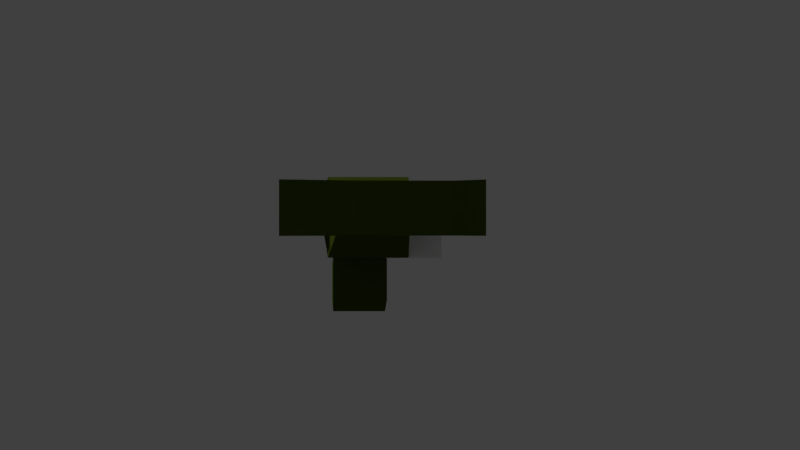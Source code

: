 # Source: RocketLauncher_Hand.blend  (saved by Blender 2.79.0; exported with 4.5.12 LTS)
import bpy
from mathutils import Matrix  # noqa: F401  (used for matrix-valued properties, if any)

bpy.ops.wm.read_factory_settings(use_empty=True)
scene = bpy.context.scene
scene.name = 'Scene'

# ---- collections
col_collection_1 = bpy.data.collections.new('Collection 1'); scene.collection.children.link(col_collection_1)

# ---- materials (node trees are filled in below, after node groups)
mat_material_001 = bpy.data.materials.new('Material.001')
mat_material_001.alpha_threshold = 0.0
mat_material_001.use_transparent_shadow = False
mat_material_001.diffuse_color = (0.04786, 0.06997, 0.006928, 1.0)
mat_material_001.roughness = 0.5

# ---- material node trees

# ---- world
world_world = bpy.data.worlds.new('World'); scene.world = world_world
world_world.color = (0.05088, 0.05088, 0.05088)
world_world.use_sun_shadow = False
world_world.sun_shadow_jitter_overblur = 0.0
world_world.cycles.sampling_method = 'MANUAL'

# ---- cameras
cam_camera = bpy.data.cameras.new('Camera')
cam_camera.clip_end = 100.0
cam_camera.lens = 20.85
cam_camera.sensor_width = 32.0
cam_camera.sensor_height = 18.0
cam_camera.display_size = 2.0
cam_camera.lens_unit = 'FOV'
cam_camera.dof.focus_distance = 0.0
cam_camera.dof.aperture_fstop = 128.0
cam_camera.dof.aperture_blades = 6

# ---- meshes
me_cube_000 = bpy.data.meshes.new('Cube.000')
me_cube_000.from_pydata([(-0.635, 0.3522, -0.3505), (-0.635, 0.3522, 0.3538), (-0.2817, 0.3522, -0.3505), (-0.2817, 0.3522, 0.3538), (-0.635, -0.3522, -0.3505), (-0.635, -0.3522, 0.3538), (-0.2817, -0.3522, -0.3505), (-0.2817, -0.3522, 0.3538), (0.3739, 0.1099, 0.1927), (0.2864, 0.1099, -0.3505), (0.2864, -0.1099, -0.3505), (0.3739, -0.1099, 0.1927), (-0.635, 0.3522, -0.1336), (-0.2817, 0.3522, 0.07948), (-0.2817, -0.3522, 0.07948), (-0.635, -0.3522, -0.1336), (0.3739, 0.1099, -0.0817), (0.3739, -0.1099, -0.0817), (0.7013, 0.1099, 0.1927), (0.7013, -0.1099, 0.1927), (0.7013, 0.1099, -0.0817), (0.7013, -0.1099, -0.0817), (0.9589, 0.1099, 0.1927), (0.9589, -0.1099, 0.1927), (0.9589, 0.1099, -0.0817), (0.9589, -0.1099, -0.0817), (0.7933, 0.1099, -0.489), (0.7933, -0.1099, -0.489), (1.051, 0.1099, -0.489), (1.051, -0.1099, -0.489), (0.7933, 0.1099, -0.6117), (0.7933, -0.1099, -0.6117), (1.051, 0.1099, -0.6117), (1.051, -0.1099, -0.6117), (-0.04048, 0.1099, -0.2273), (-0.04048, -0.1099, -0.2273), (-0.04048, 0.1099, -0.35), (-0.04048, -0.1099, -0.35), (1.413, -0.1099, -0.489), (1.413, 0.1099, -0.489), (1.396, -0.1099, -0.6117), (1.396, 0.1099, -0.6117), (1.321, -0.1099, -0.0817), (1.321, 0.1099, -0.0817), (1.304, -0.1099, 0.1927), (1.304, 0.1099, 0.1927), (-1.364, 0.3522, -0.1336), (-1.364, 0.3522, 0.3538), (-1.364, -0.3522, -0.1336), (-1.364, -0.3522, -0.3505), (-1.364, 0.3522, -0.3505), (-1.364, -0.3522, 0.3538), (-1.407, 0.3522, 0.07948), (-1.407, 0.1552, 0.3538), (-1.407, -0.3522, 0.07948), (-1.407, -0.3522, -0.3505), (-1.407, 0.3522, -0.3505), (-1.407, -0.1552, 0.3538), (-2.045, 0.3522, 0.07948), (-2.045, 0.1552, 0.3538), (-2.045, -0.3522, 0.07948), (-2.045, -0.1728, -0.2608), (-2.045, 0.1728, -0.2608), (-2.045, -0.1552, 0.3538), (-2.17, 0.178, 0.2211), (-0.244, 0.178, 0.2211), (-2.17, 0.178, 0.0155), (-0.244, 0.178, 0.0155), (-2.17, 3.206e-07, -0.08729), (-0.244, 8.014e-08, -0.08729), (-2.17, -0.178, 0.0155), (-0.244, -0.178, 0.0155), (-2.17, -0.178, 0.2211), (-0.244, -0.178, 0.2211), (-2.17, 3.206e-07, 0.3239), (-0.244, 8.014e-08, 0.3239), (-0.635, -0.8777, 0.3538), (-0.635, -0.8777, -0.1336), (-1.364, -0.8777, 0.3538), (-1.364, -0.8777, -0.1336), (-0.635, 0.1574, 0.3863), (-0.2817, 0.1574, 0.3863), (-0.2817, -0.1574, 0.3863), (-0.635, -0.1574, 0.3863), (-1.364, -0.1574, 0.3863), (-1.364, 0.1574, 0.3863), (-0.635, 0.1574, 0.4339), (-0.2817, 0.1574, 0.4339), (-0.2817, -0.1574, 0.4339), (-0.635, -0.1574, 0.4339), (-1.364, -0.1574, 0.4339), (-1.364, 0.1574, 0.4339), (-0.7646, -0.4456, 0.3798), (-1.234, -0.4456, 0.3798), (-0.7646, -0.7843, 0.3798), (-1.234, -0.7843, 0.3798), (-2.17, 2.967e-07, 0.2758), (-2.17, 0.1364, 0.1971), (-2.17, 2.967e-07, -0.03926), (-2.17, -0.1364, 0.03951), (-2.17, -0.1364, 0.1971), (-2.17, 0.1364, 0.03951), (-2.627, 4.159e-07, 0.2758), (-2.627, 0.1364, 0.1971), (-2.627, 4.159e-07, -0.03926), (-2.627, -0.1364, 0.03951), (-2.627, -0.1364, 0.1971), (-2.627, 0.1364, 0.03951), (-0.7636, -0.3178, 0.3596), (-0.7636, -0.1918, 0.3806), (-1.235, -0.3178, 0.3596), (-1.235, -0.1918, 0.3806), (-0.7636, -0.2063, 0.2516), (-0.7636, -0.08937, 0.3032), (-1.235, -0.2063, 0.2516), (-1.235, -0.08937, 0.3032), (2.184, 0.1099, -0.489), (2.237, 0.1099, -0.6117), (2.184, -0.1099, -0.489), (2.237, -0.1099, -0.6117), (2.246, -0.1099, 0.1927), (2.194, -0.1099, -0.0817), (2.246, 0.1099, 0.1927), (2.194, 0.1099, -0.0817)], [], [(12, 1, 3, 13), (3, 7, 11, 8), (14, 7, 5, 15), (1, 12, 46, 47), (2, 6, 4, 0), (7, 3, 81, 82), (8, 11, 19, 18), (13, 3, 8, 16), (14, 6, 10, 17), (6, 2, 9, 10), (7, 14, 17, 11), (2, 13, 16, 9), (9, 16, 17, 10), (5, 51, 93, 92), (6, 14, 15, 4), (0, 12, 13, 2), (19, 21, 25, 23), (11, 17, 21, 19), (17, 16, 20, 21), (16, 8, 18, 20), (25, 29, 28, 24), (18, 19, 23, 22), (20, 24, 28, 26), (20, 18, 22, 24), (26, 28, 32, 30), (32, 28, 39, 41), (21, 20, 26, 27), (25, 21, 27, 29), (31, 30, 32, 33), (24, 22, 45, 43), (29, 27, 31, 33), (30, 31, 37, 36), (35, 34, 36, 37), (31, 27, 35, 37), (26, 30, 36, 34), (27, 26, 34, 35), (25, 24, 43, 42), (23, 25, 42, 44), (116, 123, 121, 118), (44, 42, 121, 120), (22, 23, 44, 45), (33, 32, 41, 40), (28, 29, 38, 39), (29, 33, 40, 38), (51, 47, 53, 57), (48, 51, 57, 54), (0, 4, 49, 50), (5, 83, 109, 108), (12, 0, 50, 46), (4, 15, 48, 49), (56, 55, 61, 62), (52, 56, 62, 58), (49, 48, 54, 55), (46, 50, 56, 52), (50, 49, 55, 56), (47, 46, 52, 53), (60, 63, 59, 58), (61, 60, 58, 62), (53, 52, 58, 59), (54, 57, 63, 60), (57, 53, 59, 63), (55, 54, 60, 61), (65, 64, 74, 75), (68, 70, 99, 98), (67, 65, 75, 73, 71, 69), (69, 68, 66, 67), (75, 74, 72, 73), (67, 66, 64, 65), (71, 70, 68, 69), (73, 72, 70, 71), (77, 76, 78, 79), (48, 15, 77, 79), (51, 48, 79, 78), (15, 5, 76, 77), (85, 84, 90, 91), (81, 80, 86, 87), (47, 51, 84, 85), (5, 7, 82, 83), (3, 1, 80, 81), (1, 47, 85, 80), (88, 87, 86, 89), (89, 86, 91, 90), (82, 81, 87, 88), (80, 85, 91, 86), (84, 83, 89, 90), (83, 82, 88, 89), (57, 84, 85, 53), (85, 47, 53), (51, 84, 57), (92, 93, 95, 94), (51, 78, 95, 93), (76, 5, 92, 94), (78, 76, 94, 95), (96, 97, 103, 102), (72, 74, 96, 100), (70, 72, 100, 99), (64, 66, 101, 97), (74, 64, 97, 96), (66, 68, 98, 101), (107, 104, 105, 106, 102, 103), (100, 96, 102, 106), (101, 98, 104, 107), (98, 99, 105, 104), (97, 101, 107, 103), (99, 100, 106, 105), (109, 111, 115, 113), (83, 84, 111, 109), (51, 5, 108, 110), (84, 51, 110, 111), (114, 112, 113, 115), (108, 109, 113, 112), (111, 110, 114, 115), (110, 108, 112, 114), (119, 117, 116, 118), (41, 39, 116, 117), (38, 40, 119, 118), (40, 41, 117, 119), (120, 121, 123, 122), (43, 45, 122, 123), (45, 44, 120, 122), (39, 43, 123, 116), (118, 121, 42, 38), (38, 42, 43, 39)])
me_cube_000.polygons.foreach_set('use_smooth', [True] * 123)
_k = set([(0, 2), (0, 50), (1, 3), (1, 47), (2, 9), (2, 13), (3, 7), (3, 8), (3, 13), (3, 81), (4, 6), (4, 49), (5, 7), (5, 15), (5, 51), (5, 76), (5, 92), (6, 10), (6, 14), (7, 11), (7, 14), (7, 82), (8, 16), (8, 18), (9, 10), (9, 16), (10, 17), (11, 17), (11, 19), (15, 48), (15, 77), (16, 17), (16, 20), (17, 21), (18, 22), (19, 23), (20, 21), (20, 26), (21, 27), (22, 45), (23, 44), (24, 25), (24, 28), (24, 43), (25, 29), (25, 42), (26, 27), (26, 34), (27, 35), (28, 29), (28, 39), (29, 38), (30, 32), (30, 36), (31, 33), (31, 37), (32, 41), (33, 40), (34, 35), (34, 36), (35, 37), (36, 37), (38, 39), (38, 42), (39, 43), (40, 119), (41, 117), (42, 43), (44, 120), (45, 122), (46, 47), (46, 52), (47, 51), (48, 51), (48, 54), (48, 79), (49, 55), (50, 56), (51, 78), (51, 93), (51, 110), (52, 53), (52, 56), (52, 58), (53, 59), (53, 85), (54, 55), (54, 57), (54, 60), (55, 56), (55, 61), (56, 62), (57, 63), (57, 84), (58, 59), (58, 62), (59, 63), (60, 61), (60, 63), (61, 62), (64, 65), (64, 66), (64, 74), (65, 67), (65, 75), (66, 67), (66, 68), (67, 69), (68, 69), (68, 70), (69, 71), (70, 71), (70, 72), (71, 73), (72, 73), (72, 74), (73, 75), (74, 75), (76, 77), (76, 78), (76, 94), (77, 79), (78, 79), (78, 95), (80, 81), (80, 85), (81, 87), (82, 83), (82, 88), (83, 84), (84, 90), (85, 91), (86, 87), (86, 91), (87, 88), (88, 89), (89, 90), (90, 91), (92, 93), (92, 94), (93, 95), (94, 95), (96, 97), (96, 100), (96, 102), (97, 101), (97, 103), (98, 99), (98, 101), (98, 104), (99, 100), (99, 105), (100, 106), (101, 107), (102, 103), (102, 106), (103, 107), (104, 105), (104, 107), (105, 106), (108, 109), (108, 110), (108, 112), (109, 111), (109, 113), (110, 111), (110, 114), (111, 115), (112, 113), (112, 114), (113, 115), (114, 115), (116, 117), (116, 118), (116, 123), (117, 119), (118, 119), (118, 121), (120, 121), (120, 122), (121, 123), (122, 123)])
me_cube_000.attributes.new('sharp_edge', 'BOOLEAN', 'EDGE').data.foreach_set('value', [ (min(e.vertices), max(e.vertices)) in _k for e in me_cube_000.edges])
_uv = me_cube_000.uv_layers.new(name='UVMap')
_uv.uv.foreach_set('vector', [0.274, 0.3073, 0.3778, 0.3006, 0.3826, 0.3762, 0.3242, 0.38, 0.3715, 0.4278, 0.5218, 0.4278, 0.4711, 0.5691, 0.4243, 0.5691, 0.1329, 0.5498, 0.1913, 0.5536, 0.1864, 0.6292, 0.08264, 0.6225, 0.3333, 0.2917, 0.3333, 0.2083, 0.1667, 0.2083, 0.1667, 0.2917, 0.548, 0.452, 0.6983, 0.452, 0.6983, 0.5278, 0.548, 0.5278, 0.6431, 0.574, 0.6431, 0.7251, 0.6362, 0.6833, 0.6362, 0.6158, 0.4243, 0.5691, 0.4711, 0.5691, 0.4711, 0.6393, 0.4242, 0.6393, 0.3242, 0.38, 0.3826, 0.3762, 0.3568, 0.52, 0.2984, 0.5238, 0.1329, 0.5498, 0.04133, 0.5439, 0.04862, 0.421, 0.1071, 0.406, 0.6983, 0.452, 0.548, 0.452, 0.5997, 0.3303, 0.6466, 0.3303, 0.1913, 0.5536, 0.1329, 0.5498, 0.1071, 0.406, 0.1655, 0.4098, 0.2326, 0.3859, 0.3242, 0.38, 0.2984, 0.5238, 0.2399, 0.5088, 0.571, 0.5364, 0.571, 0.5603, 0.5516, 0.5603, 0.5516, 0.5364, 0.7519, 0.08282, 0.7519, 0.1835, 0.7391, 0.1657, 0.7391, 0.1008, 0.04133, 0.5439, 0.1329, 0.5498, 0.08264, 0.6225, 0.03646, 0.6195, 0.2278, 0.3103, 0.274, 0.3073, 0.3242, 0.38, 0.2326, 0.3859, 0.17, 0.3397, 0.1116, 0.3359, 0.1151, 0.2808, 0.1736, 0.2846, 0.1655, 0.4098, 0.1071, 0.406, 0.1116, 0.3359, 0.17, 0.3397, 0.07207, 0.7057, 0.02516, 0.7057, 0.02516, 0.6355, 0.07207, 0.6355, 0.2984, 0.5238, 0.3568, 0.52, 0.3613, 0.5901, 0.3029, 0.5939, 0.746, 0.1846, 0.746, 0.1619, 0.7582, 0.1619, 0.7582, 0.1846, 0.6976, 0.2115, 0.7445, 0.2115, 0.7445, 0.2667, 0.6976, 0.2667, 0.4194, 0.5015, 0.4796, 0.5166, 0.4774, 0.6167, 0.4172, 0.6016, 0.3029, 0.5939, 0.3613, 0.5901, 0.3649, 0.6452, 0.3065, 0.649, 0.1778, 0.6886, 0.1813, 0.7438, 0.1552, 0.7454, 0.1516, 0.6903, 0.1949, 0.676, 0.221, 0.6743, 0.226, 0.7518, 0.1996, 0.7499, 0.7425, 0.115, 0.7547, 0.115, 0.7547, 0.1377, 0.7425, 0.1377, 0.4194, 0.534, 0.4734, 0.5222, 0.4726, 0.6113, 0.4186, 0.6231, 0.7952, 0.5938, 0.8421, 0.5938, 0.8421, 0.649, 0.7952, 0.649, 0.3065, 0.649, 0.3649, 0.6452, 0.3696, 0.7191, 0.3114, 0.7265, 0.02967, 0.2555, 0.02612, 0.3106, 0.0, 0.3089, 0.003554, 0.2538, 0.8841, 0.6857, 0.8372, 0.6857, 0.8372, 0.5053, 0.8841, 0.5053, 0.6351, 0.7251, 0.6351, 0.7722, 0.6089, 0.7722, 0.6089, 0.7251, 0.0, 0.3089, 0.02612, 0.3106, 0.07035, 0.4926, 0.04422, 0.4909, 0.09035, 0.6421, 0.06423, 0.6438, 0.1085, 0.4618, 0.1346, 0.4601, 0.9381, 0.6999, 0.8912, 0.6994, 0.8912, 0.5195, 0.9381, 0.52, 0.9669, 0.5639, 0.92, 0.5639, 0.92, 0.4862, 0.9669, 0.4862, 0.1736, 0.2846, 0.1151, 0.2808, 0.1201, 0.2033, 0.1783, 0.2107, 0.8211, 0.9431, 0.9118, 0.9431, 0.9118, 0.9918, 0.8211, 0.9918, 0.1783, 0.2107, 0.1201, 0.2033, 0.1322, 0.01665, 0.1913, 0.009127, 0.6976, 0.2667, 0.7445, 0.2667, 0.7444, 0.3407, 0.6975, 0.3407, 0.7952, 0.649, 0.8421, 0.649, 0.8421, 0.7231, 0.7952, 0.7231, 0.9, 0.5299, 0.9194, 0.5299, 0.9194, 0.5621, 0.9, 0.5621, 0.02967, 0.2555, 0.003554, 0.2538, 0.008316, 0.1799, 0.03467, 0.178, 0.4947, 0.2321, 0.6449, 0.232, 0.6029, 0.2414, 0.5367, 0.2415, 0.9226, 0.6902, 0.8185, 0.6902, 0.8185, 0.648, 0.877, 0.6902, 0.3826, 0.5757, 0.5329, 0.5757, 0.5329, 0.7319, 0.3826, 0.7319, 0.4947, 0.07586, 0.5365, 0.07597, 0.5291, 0.1035, 0.5021, 0.1035, 0.4807, 0.304, 0.4345, 0.307, 0.4244, 0.1511, 0.4706, 0.1481, 0.03646, 0.6195, 0.08264, 0.6225, 0.07259, 0.7784, 0.02641, 0.7754, 0.8333, 1.0, 0.8333, 0.9375, 0.9375, 0.9375, 0.9375, 1.0, 0.8333, 1.0, 0.8333, 0.9375, 0.9375, 0.9375, 0.9375, 1.0, 0.02641, 0.7754, 0.07259, 0.7784, 0.1174, 0.7907, 0.0258, 0.7847, 0.2639, 0.1514, 0.2177, 0.1544, 0.2171, 0.1451, 0.3087, 0.1391, 0.3826, 0.7319, 0.5329, 0.7319, 0.5329, 0.7413, 0.3826, 0.7413, 0.9018, 0.5554, 0.9408, 0.4584, 0.9237, 0.5009, 0.9408, 0.5713, 0.6549, 0.3933, 0.6549, 0.4657, 0.6011, 0.5045, 0.5328, 0.4814, 0.6503, 0.384, 0.7237, 0.4209, 0.6016, 0.509, 0.5904, 0.4273, 0.3667, 0.1364, 0.3087, 0.1391, 0.2999, 0.002675, 0.3579, 0.0, 0.07012, 0.6752, 0.1281, 0.6779, 0.1193, 0.8143, 0.06132, 0.8116, 0.5367, 0.2415, 0.6029, 0.2414, 0.6029, 0.3782, 0.5367, 0.3782, 0.8333, 1.0, 0.8333, 0.9375, 0.9375, 0.9375, 0.9375, 1.0, 0.7114, 0.1403, 0.7114, 0.07634, 0.7171, 0.07627, 0.7171, 0.1402, 0.7306, 0.07917, 0.7686, 0.1012, 0.7597, 0.1064, 0.7306, 0.08947, 0.3826, 0.9447, 0.3826, 0.9007, 0.4206, 0.8786, 0.4586, 0.9007, 0.4586, 0.9447, 0.4206, 0.9668, 0.6766, 0.1348, 0.6766, 0.1987, 0.6708, 0.1988, 0.6708, 0.1349, 0.7171, 0.1402, 0.7171, 0.07627, 0.7231, 0.07634, 0.7231, 0.1403, 0.7299, 0.07627, 0.7299, 0.1402, 0.7231, 0.1402, 0.7231, 0.07627, 0.6825, 0.1349, 0.6825, 0.1988, 0.6766, 0.1987, 0.6766, 0.1348, 0.7186, 0.2042, 0.7186, 0.1403, 0.7254, 0.1403, 0.7254, 0.2042, 0.7779, 0.6055, 0.778, 0.7096, 0.6218, 0.7096, 0.6217, 0.6055, 0.4945, 0.852, 0.4945, 0.6959, 0.6066, 0.6959, 0.6066, 0.852, 0.8369, 0.5353, 0.9409, 0.5353, 0.9409, 0.6481, 0.8369, 0.6481, 0.4583, 0.875, 0.4583, 1.0, 0.3333, 1.0, 0.3333, 0.875, 0.6942, 0.1498, 0.6942, 0.1593, 0.6928, 0.1593, 0.6928, 0.1498, 0.7453, 0.08766, 0.7453, 0.09828, 0.7439, 0.09828, 0.7439, 0.08766, 0.626, 0.574, 0.626, 0.7251, 0.6191, 0.6833, 0.6191, 0.6158, 0.4947, 0.07586, 0.4947, 9.913e-05, 0.5365, 0.0002098, 0.5365, 0.07597, 0.5408, 0.1124, 0.5408, 0.1882, 0.4995, 0.1884, 0.4995, 0.1126, 0.5408, 0.1882, 0.5408, 0.3444, 0.4995, 0.3446, 0.4995, 0.1884, 0.9798, 0.9391, 0.9798, 0.9998, 0.9113, 0.9998, 0.9113, 0.9391, 0.9113, 0.9391, 0.9113, 0.9998, 0.77, 0.9998, 0.77, 0.9391, 0.6966, 0.1498, 0.6966, 0.1593, 0.6952, 0.1593, 0.6952, 0.1498, 0.7453, 0.09828, 0.7453, 0.1202, 0.7439, 0.1202, 0.7439, 0.09828, 0.718, 0.1396, 0.718, 0.1615, 0.7165, 0.1615, 0.7165, 0.1396, 0.718, 0.1615, 0.718, 0.1721, 0.7165, 0.1721, 0.7165, 0.1615, 0.5367, 0.2415, 0.5365, 0.2322, 0.6036, 0.2322, 0.6029, 0.2414, 0.6036, 0.2322, 0.6449, 0.232, 0.6029, 0.2414, 0.4947, 0.2321, 0.5365, 0.2322, 0.5367, 0.2415, 0.4789, 0.5249, 0.4789, 0.6104, 0.4175, 0.6105, 0.4175, 0.5249, 0.7519, 0.1835, 0.6796, 0.1835, 0.6926, 0.1657, 0.7391, 0.1657, 0.6796, 0.08287, 0.7519, 0.08282, 0.7391, 0.1008, 0.6926, 0.1008, 0.6796, 0.1835, 0.6796, 0.08287, 0.6926, 0.1008, 0.6926, 0.1657, 0.1747, 0.9361, 0.1698, 0.9362, 0.1698, 0.9196, 0.1747, 0.9195, 0.7686, 0.1453, 0.7306, 0.1673, 0.7306, 0.157, 0.7597, 0.1402, 0.7686, 0.1012, 0.7686, 0.1453, 0.7597, 0.1402, 0.7597, 0.1064, 0.6926, 0.1453, 0.6926, 0.1012, 0.7015, 0.1064, 0.7015, 0.1402, 0.7306, 0.1673, 0.6926, 0.1453, 0.7015, 0.1402, 0.7306, 0.157, 0.6926, 0.1012, 0.7306, 0.07917, 0.7306, 0.08947, 0.7015, 0.1064, 0.1963, 0.5992, 0.1963, 0.5475, 0.2408, 0.5217, 0.2853, 0.5475, 0.2853, 0.5992, 0.2408, 0.625, 0.1797, 0.9362, 0.1747, 0.9361, 0.1747, 0.9195, 0.1797, 0.9196, 0.1236, 0.9624, 0.1286, 0.9623, 0.1286, 0.9789, 0.1236, 0.979, 0.1286, 0.9623, 0.1335, 0.9624, 0.1335, 0.979, 0.1286, 0.9789, 0.1179, 0.9711, 0.1236, 0.9711, 0.1236, 0.9877, 0.1179, 0.9877, 0.1236, 0.971, 0.1179, 0.9711, 0.1179, 0.9544, 0.1236, 0.9544, 0.578, 0.7481, 0.578, 0.8492, 0.5562, 0.8487, 0.5562, 0.7477, 0.5365, 0.07597, 0.5365, 0.2322, 0.5291, 0.2046, 0.5291, 0.1035, 0.4947, 0.2321, 0.4947, 0.07586, 0.5021, 0.1035, 0.5021, 0.2045, 0.5365, 0.2322, 0.4947, 0.2321, 0.5021, 0.2045, 0.5291, 0.2046, 0.5251, 0.2041, 0.5251, 0.103, 0.5504, 0.1032, 0.5504, 0.2043, 0.2419, 0.8422, 0.22, 0.8259, 0.2166, 0.7986, 0.2419, 0.8089, 0.2196, 0.8128, 0.2416, 0.7965, 0.2416, 0.8298, 0.2163, 0.8401, 0.5021, 0.2045, 0.5021, 0.1035, 0.5251, 0.103, 0.5251, 0.2041, 0.7937, 0.9918, 0.7937, 0.9431, 0.8211, 0.9431, 0.8211, 0.9918, 0.1996, 0.7499, 0.226, 0.7518, 0.2366, 0.9168, 0.2112, 0.9298, 0.03467, 0.178, 0.008316, 0.1799, 0.01992, 0.0, 0.04531, 0.013, 0.8778, 0.5048, 0.9248, 0.5048, 0.9248, 0.6851, 0.8778, 0.6851, 0.9727, 0.9918, 0.9118, 0.9918, 0.9118, 0.9431, 0.9727, 0.9431, 0.1196, 0.6769, 0.1778, 0.6695, 0.1908, 0.8711, 0.1317, 0.8636, 0.6975, 0.3407, 0.7444, 0.3407, 0.7443, 0.5428, 0.6974, 0.5428, 0.226, 0.7518, 0.3114, 0.7265, 0.3235, 0.9132, 0.2366, 0.9168, 0.04531, 0.013, 0.1322, 0.01665, 0.1201, 0.2033, 0.03467, 0.178, 0.9963, 0.614, 0.9963, 0.7016, 0.9494, 0.7016, 0.9494, 0.614])
me_cube_000.materials.append(mat_material_001)
me_cube_000.use_remesh_preserve_volume = False
me_cube_000.use_remesh_preserve_attributes = False
me_cube_000.use_mirror_vertex_groups = False
me_cube_000.update()
me_cube_000.normals_split_custom_set([tuple(v) for v in zip(*[iter([1.227e-07, 1.0, 0.0, 1.227e-07, 1.0, 0.0, 0.0, 1.0, 0.0, 0.0, 1.0, 0.0, 0.2388, -1.642e-08, 0.9711, 0.2388, -1.642e-08, 0.9711, 0.1321, -9.086e-09, 0.9912, 0.1321, -9.086e-09, 0.9912, 0.0, -1.0, 0.0, 0.0, -1.0, 0.0, 0.0, -1.0, 0.0, -6.817e-08, -1.0, 0.0, 1.227e-07, 1.0, 0.0, 1.227e-07, 1.0, 0.0, -1.845e-06, 1.0, 0.0, 2.454e-07, 1.0, 0.0, -1.21e-08, 0.0, -1.0, -1.21e-08, 0.0, -1.0, 0.0, 0.0, -1.0, 0.0, 0.0, -1.0, 1.0, -1.126e-07, -1.836e-06, 1.0, -1.126e-07, -1.836e-06, 1.0, -7.371e-08, -1.202e-06, 1.0, -7.371e-08, -1.202e-06, 0.1321, -9.086e-09, 0.9912, 0.1321, -9.086e-09, 0.9912, 0.0, 0.0, 1.0, 0.0, 0.0, 1.0, 0.3536, 0.9352, -0.01943, 0.3466, 0.938, 0.0, 0.3466, 0.938, 0.0, 0.3552, 0.9345, -0.02396, 0.3536, -0.9352, -0.01943, 0.3626, -0.9308, -0.0454, 0.3626, -0.9308, -0.0454, 0.3552, -0.9345, -0.02396, -1.21e-08, 0.0, -1.0, -1.21e-08, 0.0, -1.0, -2.838e-08, 0.0, -1.0, -2.838e-08, 0.0, -1.0, 0.3466, -0.938, 0.0, 0.3536, -0.9352, -0.01943, 0.3552, -0.9345, -0.02396, 0.3466, -0.938, 0.0, 0.3626, 0.9308, -0.0454, 0.3536, 0.9352, -0.01943, 0.3552, 0.9345, -0.02396, 0.3626, 0.9308, -0.0454, 0.9509, 0.0, -0.3095, 0.9509, 0.0, -0.3095, 0.9509, 0.0, -0.3095, 0.9509, 0.0, -0.3095, 7.147e-08, 0.2673, 0.9636, 7.147e-08, 0.2673, 0.9636, 7.147e-08, 0.2673, 0.9636, 7.147e-08, 0.2673, 0.9636, 0.0, -1.0, 0.0, 0.0, -1.0, 0.0, -6.817e-08, -1.0, 0.0, -1.023e-07, -1.0, 0.0, 1.227e-07, 1.0, 0.0, 1.227e-07, 1.0, 0.0, 0.0, 1.0, 0.0, 0.0, 1.0, 0.0, -6.827e-08, -1.0, 0.0, -4.776e-08, -1.0, 5.331e-09, 0.0, -1.0, 1.103e-08, 0.0, -1.0, 7.199e-09, -1.365e-07, -1.0, 0.0, -1.365e-07, -1.0, 0.0, -4.776e-08, -1.0, 5.331e-09, -6.827e-08, -1.0, 0.0, 0.0, 0.0, -1.0, 0.0, 0.0, -1.0, 0.0, 0.0, -1.0, 0.0, 0.0, -1.0, 1.138e-07, 1.0, 0.0, 1.138e-07, 1.0, 0.0, 5.689e-08, 1.0, 0.0, 3.98e-08, 1.0, 0.0, 0.9754, 0.0, 0.2203, 0.9754, 0.0, 0.2203, 0.9754, 0.0, 0.2203, 0.9754, 0.0, 0.2203, 0.0, 0.0, 1.0, 0.0, 0.0, 1.0, 0.0, 0.0, 1.0, 0.0, 0.0, 1.0, 3.98e-08, 1.0, 0.0, 0.0, 1.0, 0.0, 0.0, 1.0, 0.0, 2.878e-08, 1.0, 0.0, 3.98e-08, 1.0, 0.0, 5.689e-08, 1.0, 0.0, 0.0, 1.0, 0.0, 0.0, 1.0, 0.0, 2.878e-08, 1.0, 0.0, 0.0, 1.0, 0.0, 0.0, 1.0, 0.0, 3.59e-08, 1.0, 0.0, 0.0, 1.0, 0.0, 0.0, 1.0, 0.0, 0.0, 1.0, -1.098e-08, 0.0, 1.0, -2.15e-08, -0.9754, 0.0, -0.2203, -0.9754, 0.0, -0.2203, -0.9754, 0.0, -0.2203, -0.9754, 0.0, -0.2203, 0.0, -1.0, 1.103e-08, -4.776e-08, -1.0, 5.331e-09, -3.198e-08, -1.0, 6.075e-09, 0.0, -1.0, 2.41e-08, -0.1515, 0.0, -0.9885, -0.1515, 0.0, -0.9885, 0.0, 0.0, -1.0, 0.0, 0.0, -1.0, 0.0, 1.0, 0.0, 0.0, 1.0, 0.0, 0.0, 1.0, -5.392e-09, 0.0, 1.0, 3.073e-10, 0.0, -1.0, 2.41e-08, -3.198e-08, -1.0, 6.075e-09, -3.989e-08, -1.0, 0.0, 0.0, -1.0, 2.683e-08, -0.1515, 0.0, -0.9885, -0.1515, 0.0, -0.9885, -0.2995, 0.0, -0.9541, -0.2995, 0.0, -0.9541, -1.0, 3.453e-08, 0.0, -1.0, 3.453e-08, 0.0, -1.0, 3.453e-08, 0.0, -1.0, 3.453e-08, 0.0, -3.989e-08, -1.0, 0.0, -3.198e-08, -1.0, 6.075e-09, -8.936e-08, -1.0, 0.0, -8.936e-08, -1.0, 0.0, 2.878e-08, 1.0, 0.0, 3.59e-08, 1.0, 0.0, 8.042e-08, 1.0, 0.0, 8.042e-08, 1.0, 0.0, 0.2995, 0.0, 0.9541, 0.2995, 0.0, 0.9541, 0.2995, 0.0, 0.9541, 0.2995, 0.0, 0.9541, 0.0, 0.0, -1.0, 0.0, 0.0, -1.0, 0.0, 0.0, -1.0, 0.0, 0.0, -1.0, 0.0, -1.0, 7.199e-09, 0.0, -1.0, 1.103e-08, 0.0, -1.0, 7.611e-10, 0.0, -1.0, 2.087e-09, 0.9997, 0.0, -0.02263, 0.9997, 0.0, -0.02263, 0.9997, 0.0, -0.02263, 0.9997, 0.0, -0.02263, 0.0, -1.0, 2.087e-09, 0.0, -1.0, 7.611e-10, 0.0, -1.0, -5.972e-09, 0.0, -1.0, -1.122e-08, 0.0, 0.0, 1.0, 0.0, 0.0, 1.0, 0.0, 0.0, 1.0, 0.0, 0.0, 1.0, 0.0, 0.0, -1.0, 0.0, 0.0, -1.0, 0.0, 0.0, -1.0, 0.0, 0.0, -1.0, 0.0, 0.0, 1.0, 0.0, 0.0, 1.0, 0.0, 0.0, 1.0, 0.0, 0.0, 1.0, 0.0, -1.0, 2.41e-08, 0.0, -1.0, 2.683e-08, 0.0, -1.0, 4.206e-08, 0.0, -1.0, 2.537e-08, 6.702e-07, 0.0, 1.0, 6.702e-07, 0.0, 1.0, 6.702e-07, 0.0, 1.0, 6.702e-07, 0.0, 1.0, -0.843, -0.5207, 0.1346, -0.843, -0.5207, 0.1346, -0.843, -0.5207, 0.1346, -0.843, -0.5207, 0.1346, 0.0, 0.0, -1.0, 0.0, 0.0, -1.0, 0.0, 0.0, -1.0, 0.0, 0.0, -1.0, -9.299e-08, -0.1644, 0.9864, -9.345e-08, -0.1644, 0.9864, -8.688e-08, -0.1644, 0.9864, -8.351e-08, -0.1644, 0.9864, 1.227e-07, 1.0, 0.0, 1.227e-07, 1.0, 0.0, -1.918e-06, 1.0, 0.0, -1.845e-06, 1.0, 0.0, -1.023e-07, -1.0, 0.0, -6.817e-08, -1.0, 0.0, 2.145e-06, -1.0, 0.0, 1.598e-06, -1.0, 0.0, -0.1393, -4.407e-08, -0.9902, -0.1393, -4.407e-08, -0.9902, -0.1393, -4.407e-08, -0.9902, -0.1393, -4.407e-08, -0.9902, -0.1512, 0.9627, -0.2243, -0.1512, 0.9627, -0.2243, -0.1512, 0.9627, -0.2243, -0.1512, 0.9627, -0.2243, 1.598e-06, -1.0, 0.0, 2.145e-06, -1.0, 0.0, 3.4e-06, -1.0, 0.0, 3.4e-06, -1.0, 0.0, -1.845e-06, 1.0, 0.0, -1.918e-06, 1.0, 0.0, -4.081e-06, 1.0, 0.0, -4.081e-06, 1.0, 0.0, 0.0, 0.0, -1.0, 0.0, 0.0, -1.0, 0.0, 0.0, -1.0, 0.0, 0.0, -1.0, -0.843, 0.5207, 0.1346, -0.843, 0.5207, 0.1346, -0.843, 0.5207, 0.1346, -0.843, 0.5207, 0.1346, -1.0, -5.558e-07, 1.558e-08, -1.0, -4.282e-07, 4.345e-07, -1.0, -4.282e-07, 4.345e-07, -1.0, -5.558e-07, 1.558e-08, -1.0, -6.673e-07, -3.503e-07, -1.0, -5.558e-07, 1.558e-08, -1.0, -5.558e-07, 1.558e-08, -1.0, -6.673e-07, -3.503e-07, 1.211e-07, 0.8123, 0.5832, 1.211e-07, 0.8123, 0.5832, 1.211e-07, 0.8123, 0.5832, 1.211e-07, 0.8123, 0.5832, -1.038e-07, -0.8123, 0.5832, -1.038e-07, -0.8123, 0.5832, -1.038e-07, -0.8123, 0.5832, -1.038e-07, -0.8123, 0.5832, -3.763e-08, 0.0, 1.0, -3.763e-08, 0.0, 1.0, -3.763e-08, 0.0, 1.0, -3.763e-08, 0.0, 1.0, -0.1512, -0.9627, -0.2243, -0.1512, -0.9627, -0.2243, -0.1512, -0.9627, -0.2243, -0.1512, -0.9627, -0.2243, -1.032e-08, 0.5, 0.866, -1.032e-08, 0.5, 0.866, -1.032e-08, 0.5, 0.866, -1.032e-08, 0.5, 0.866, -1.0, -9.865e-07, 0.0, -1.0, -1.973e-06, 0.0, -1.0, -1.973e-06, 0.0, -1.0, -9.865e-07, 0.0, 1.0, 0.0, 0.0, 1.0, 0.0, 0.0, 1.0, 0.0, 0.0, 1.0, 0.0, 0.0, 1.0, 0.0, 0.0, 1.0, 0.0, 0.0, 2.883e-08, 0.5, -0.866, 2.883e-08, 0.5, -0.866, 2.883e-08, 0.5, -0.866, 2.883e-08, 0.5, -0.866, -4.019e-08, -0.5, 0.866, -4.019e-08, -0.5, 0.866, -4.019e-08, -0.5, 0.866, -4.019e-08, -0.5, 0.866, -3.868e-08, 1.0, 0.0, -3.868e-08, 1.0, 0.0, -3.868e-08, 1.0, 0.0, -3.868e-08, 1.0, 0.0, -4.242e-08, -0.5, -0.866, -4.242e-08, -0.5, -0.866, -4.242e-08, -0.5, -0.866, -4.242e-08, -0.5, -0.866, -8.51e-08, -1.0, 0.0, -8.51e-08, -1.0, 0.0, -8.51e-08, -1.0, 0.0, -8.51e-08, -1.0, 0.0, 0.0, -1.0, 0.0, 0.0, -1.0, 0.0, 0.0, -1.0, 0.0, 0.0, -1.0, 0.0, 0.0, 0.0, -1.0, 0.0, 0.0, -1.0, 0.0, 0.0, -1.0, 0.0, 0.0, -1.0, -1.0, 0.0, 0.0, -1.0, 0.0, 0.0, -1.0, 0.0, 0.0, -1.0, 0.0, 0.0, 1.0, -2.327e-07, 0.0, 1.0, -2.327e-07, 0.0, 1.0, -2.327e-07, 0.0, 1.0, -2.327e-07, 0.0, -1.0, 0.0, 0.0, -1.0, 0.0, 0.0, -1.0, 0.0, 0.0, -1.0, 0.0, 0.0, 1.265e-07, 1.0, 0.0, 6.326e-08, 1.0, 0.0, 6.326e-08, 1.0, 0.0, 1.265e-07, 1.0, 0.0, -1.0, 0.0, 0.0, -1.0, 0.0, 0.0, -1.0, 0.0, 0.0, -1.0, 0.0, 0.0, -9.299e-08, -0.1644, 0.9864, -3.394e-08, -0.1644, 0.9864, -3.394e-08, -0.1644, 0.9864, -9.345e-08, -0.1644, 0.9864, -7.285e-08, 0.1644, 0.9864, -1.053e-08, 0.1644, 0.9864, -1.053e-08, 0.1644, 0.9864, -7.285e-08, 0.1644, 0.9864, -1.053e-08, 0.1644, 0.9864, 5.179e-08, 0.1644, 0.9864, 5.179e-08, 0.1644, 0.9864, -1.053e-08, 0.1644, 0.9864, 0.0, 0.0, 1.0, 0.0, 0.0, 1.0, 0.0, 0.0, 1.0, 0.0, 0.0, 1.0, 0.0, 0.0, 1.0, 0.0, 0.0, 1.0, 0.0, 0.0, 1.0, 0.0, 0.0, 1.0, 1.0, -7.371e-08, -1.202e-06, 1.0, -7.371e-08, -1.202e-06, 1.0, 0.0, 0.0, 1.0, 0.0, 0.0, 6.326e-08, 1.0, 0.0, 0.0, 1.0, 0.0, 0.0, 1.0, 0.0, 6.326e-08, 1.0, 0.0, -1.023e-07, -1.0, 0.0, -1.144e-07, -1.0, 0.0, -1.144e-07, -1.0, 0.0, -1.023e-07, -1.0, 0.0, -1.144e-07, -1.0, 0.0, -1.265e-07, -1.0, 0.0, -1.265e-07, -1.0, 0.0, -1.144e-07, -1.0, 0.0, -0.5952, 0.0, 0.8036, -0.5952, 0.0, 0.8036, -0.5952, 0.0, 0.8036, -0.5952, 0.0, 0.8036, -0.5943, 0.1322, 0.7933, -0.5943, 0.1322, 0.7933, -0.5943, 0.1322, 0.7933, -0.5943, -0.1322, 0.7933, -0.5943, -0.1322, 0.7933, -0.5943, -0.1322, 0.7933, 0.0, 0.0, 1.0, 0.0, 0.0, 1.0, 0.0, 0.0, 1.0, 0.0, 0.0, 1.0, -0.1962, 6.526e-08, 0.9806, -0.1962, 6.526e-08, 0.9806, -0.1962, 6.526e-08, 0.9806, -0.1962, 6.526e-08, 0.9806, 0.1962, -3.263e-08, 0.9806, 0.1962, -3.263e-08, 0.9806, 0.1962, -3.263e-08, 0.9806, 0.1962, -3.263e-08, 0.9806, 0.0, -0.2673, 0.9636, 0.0, -0.2673, 0.9636, 0.0, -0.2673, 0.9636, 0.0, -0.2673, 0.9636, 1.554e-07, 0.5, 0.866, 1.554e-07, 0.5, 0.866, 1.554e-07, 0.5, 0.866, 1.554e-07, 0.5, 0.866, -1.0, -2.959e-06, 0.0, -1.0, -9.865e-07, 0.0, -1.0, -9.865e-07, 0.0, -1.0, -2.959e-06, 0.0, -1.0, -1.973e-06, 0.0, -1.0, -2.959e-06, 0.0, -1.0, -2.959e-06, 0.0, -1.0, -1.973e-06, 0.0, -1.0, 0.0, 0.0, -1.0, -9.865e-07, 0.0, -1.0, -9.865e-07, 0.0, -1.0, 0.0, 0.0, -1.0, -9.865e-07, 0.0, -1.0, 0.0, 0.0, -1.0, 0.0, 0.0, -1.0, -9.865e-07, 0.0, -1.0, -9.865e-07, 0.0, -1.0, -9.865e-07, 0.0, -1.0, -9.865e-07, 0.0, -1.0, -9.865e-07, 0.0, -1.0, -4.621e-07, 0.0, -1.0, -4.621e-07, 0.0, -1.0, -4.621e-07, 0.0, -1.0, -4.621e-07, 0.0, -1.0, -4.621e-07, 0.0, -1.0, -4.621e-07, 0.0, -1.554e-07, -0.5, 0.866, -1.554e-07, -0.5, 0.866, -1.554e-07, -0.5, 0.866, -1.554e-07, -0.5, 0.866, 1.306e-07, 0.5, -0.866, 1.306e-07, 0.5, -0.866, 1.306e-07, 0.5, -0.866, 1.306e-07, 0.5, -0.866, -1.306e-07, -0.5, -0.866, -1.306e-07, -0.5, -0.866, -1.306e-07, -0.5, -0.866, -1.306e-07, -0.5, -0.866, 2.611e-07, 1.0, 0.0, 2.611e-07, 1.0, 0.0, 2.611e-07, 1.0, 0.0, 2.611e-07, 1.0, 0.0, -2.611e-07, -1.0, 0.0, -2.611e-07, -1.0, 0.0, -2.611e-07, -1.0, 0.0, -2.611e-07, -1.0, 0.0, -7.075e-08, -0.6031, -0.7977, -7.075e-08, -0.6031, -0.7977, -7.075e-08, -0.6031, -0.7977, -7.075e-08, -0.6031, -0.7977, -9.345e-08, -0.1644, 0.9864, -4.826e-09, -0.1644, 0.9864, -1.749e-08, -0.1644, 0.9864, -8.688e-08, -0.1644, 0.9864, -2.312e-08, -0.1644, 0.9864, -9.299e-08, -0.1644, 0.9864, -8.351e-08, -0.1644, 0.9864, -2.312e-08, -0.1644, 0.9864, -4.826e-09, -0.1644, 0.9864, 0.0, -0.1644, 0.9864, 0.0, -0.1644, 0.9864, -1.749e-08, -0.1644, 0.9864, 9.251e-09, -0.4034, 0.915, 9.251e-09, -0.4034, 0.915, 9.251e-09, -0.4034, 0.915, 9.251e-09, -0.4034, 0.915, -1.0, 0.0, 0.0, -1.0, 0.0, 0.0, -1.0, 0.0, 0.0, -1.0, 0.0, 0.0, 1.0, -4.921e-07, 0.0, 1.0, -4.921e-07, 0.0, 1.0, -4.921e-07, 0.0, 1.0, -4.921e-07, 0.0, 2.017e-07, 0.6955, 0.7185, 2.017e-07, 0.6955, 0.7185, 2.017e-07, 0.6955, 0.7185, 2.017e-07, 0.6955, 0.7185, 0.9184, 0.0, 0.3957, 0.9184, 0.0, 0.3957, 0.9184, 0.0, 0.3957, 0.9184, 0.0, 0.3957, 0.0, 1.0, -2.15e-08, 0.0, 1.0, -1.098e-08, 0.0, 1.0, -1.956e-08, 0.0, 1.0, -4.708e-08, 0.0, -1.0, 2.537e-08, 0.0, -1.0, 4.206e-08, 0.0, -1.0, 2.825e-08, 0.0, -1.0, 1.564e-08, 0.0, 0.0, -1.0, 0.0, 0.0, -1.0, 0.0, 0.0, -1.0, 0.0, 0.0, -1.0, 0.9819, 0.0, -0.1892, 0.9819, 0.0, -0.1892, 0.9819, 0.0, -0.1892, 0.9819, 0.0, -0.1892, 0.0, 1.0, 3.073e-10, 0.0, 1.0, -5.392e-09, 0.0, 1.0, -1.122e-08, 0.0, 1.0, 8.597e-10, 0.0, 0.0, 1.0, 0.0, 0.0, 1.0, 0.0, 0.0, 1.0, 0.0, 0.0, 1.0, 0.0, 1.0, -1.098e-08, 0.0, 1.0, 3.073e-10, 0.0, 1.0, 8.597e-10, 0.0, 1.0, -1.956e-08, 0.0, -1.0, 1.564e-08, 0.0, -1.0, -5.972e-09, 0.0, -1.0, 7.611e-10, 0.0, -1.0, 2.537e-08, -0.9754, 0.0, -0.2203, -0.9754, 0.0, -0.2203, -0.9754, 0.0, -0.2203, -0.9754, 0.0, -0.2203])] * 3)])
me_cube_003 = bpy.data.meshes.new('Cube.003')
me_cube_003.from_pydata([(-1.344, -0.3687, -0.6654), (-1.344, -0.3687, -0.1311), (-1.344, 0.3359, -0.6654), (-1.344, 0.3359, -0.1311), (-0.6396, -0.3687, -0.6654), (-0.6396, -0.3687, -0.1311), (-0.6396, 0.3359, -0.6654), (-0.6396, 0.3359, -0.1311)], [], [(0, 1, 3, 2), (2, 3, 7, 6), (6, 7, 5, 4), (4, 5, 1, 0), (2, 6, 4, 0), (7, 3, 1, 5)])
me_cube_003.polygons.foreach_set('use_smooth', [True] * 6)
_k = set([(0, 1), (0, 2), (0, 4), (1, 3), (1, 5), (2, 3), (2, 6), (3, 7), (4, 5), (4, 6), (5, 7), (6, 7)])
me_cube_003.attributes.new('sharp_edge', 'BOOLEAN', 'EDGE').data.foreach_set('value', [ (min(e.vertices), max(e.vertices)) in _k for e in me_cube_003.edges])
_uv = me_cube_003.uv_layers.new(name='UVMap')
_uv.uv.foreach_set('vector', [1.0, 0.04167, 1.0, 0.2292, 0.8125, 0.2292, 0.8125, 0.04167, 1.0, 0.04167, 1.0, 0.2292, 0.8125, 0.2292, 0.8125, 0.04167, 1.0, 0.04167, 1.0, 0.2292, 0.8125, 0.2292, 0.8125, 0.04167, 1.0, 0.04167, 1.0, 0.2292, 0.8125, 0.2292, 0.8125, 0.04167, 0.625, 0.2292, 0.625, 0.04167, 0.8125, 0.04167, 0.8125, 0.2292, 1.0, 0.4167, 0.8125, 0.4167, 0.8125, 0.2292, 1.0, 0.2292])
me_cube_003.use_remesh_preserve_volume = False
me_cube_003.use_remesh_preserve_attributes = False
me_cube_003.use_mirror_vertex_groups = False
me_cube_003.update()
me_cube_003.normals_split_custom_set([tuple(v) for v in zip(*[iter([-1.0, 0.0, 0.0, -1.0, 0.0, 0.0, -1.0, 0.0, 0.0, -1.0, 0.0, 0.0, 0.0, 1.0, 0.0, 0.0, 1.0, 0.0, 0.0, 1.0, 0.0, 0.0, 1.0, 0.0, 1.0, 0.0, 0.0, 1.0, 0.0, 0.0, 1.0, 0.0, 0.0, 1.0, 0.0, 0.0, 0.0, -1.0, 0.0, 0.0, -1.0, 0.0, 0.0, -1.0, 0.0, 0.0, -1.0, 0.0, 0.0, 0.0, -1.0, 0.0, 0.0, -1.0, 0.0, 0.0, -1.0, 0.0, 0.0, -1.0, 0.0, 0.0, 1.0, 0.0, 0.0, 1.0, 0.0, 0.0, 1.0, 0.0, 0.0, 1.0])] * 3)])
me_cylinder = bpy.data.meshes.new('Cylinder')
me_cylinder.from_pydata([(-1.241, 0.01118, 0.2108), (-0.763, 0.01118, 0.2108), (-1.241, -0.07509, 0.06134), (-0.763, -0.07509, 0.06134), (-1.241, -0.2476, 0.06134), (-0.763, -0.2476, 0.06134), (-1.241, -0.3339, 0.2108), (-0.763, -0.3339, 0.2108), (-1.241, -0.2476, 0.3602), (-0.763, -0.2476, 0.3602), (-1.241, -0.07509, 0.3602), (-0.763, -0.07509, 0.3602)], [], [(0, 1, 3, 2), (2, 3, 5, 4), (4, 5, 7, 6), (6, 7, 9, 8), (3, 1, 11, 9, 7, 5), (8, 9, 11, 10), (10, 11, 1, 0), (0, 2, 4, 6, 8, 10)])
me_cylinder.polygons.foreach_set('use_smooth', [True] * 8)
_k = set([(0, 1), (0, 2), (0, 10), (1, 3), (1, 11), (2, 3), (2, 4), (3, 5), (4, 5), (4, 6), (5, 7), (6, 7), (6, 8), (7, 9), (8, 9), (8, 10), (9, 11), (10, 11)])
me_cylinder.attributes.new('sharp_edge', 'BOOLEAN', 'EDGE').data.foreach_set('value', [ (min(e.vertices), max(e.vertices)) in _k for e in me_cylinder.edges])
_uv = me_cylinder.uv_layers.new(name='UVMap')
_uv.uv.foreach_set('vector', [0.7084, 0.8204, 0.8956, 0.8206, 0.8956, 0.8129, 0.7084, 0.8127, 0.7084, 0.8745, 0.8956, 0.8747, 0.8956, 0.867, 0.7084, 0.8668, 0.7084, 0.8668, 0.8956, 0.867, 0.8956, 0.8515, 0.7084, 0.8513, 0.7084, 0.8513, 0.8956, 0.8515, 0.8956, 0.8438, 0.7084, 0.8436, 0.6586, 0.8645, 0.6387, 0.8549, 0.6387, 0.8356, 0.6586, 0.826, 0.6784, 0.8356, 0.6784, 0.8549, 0.7084, 0.8436, 0.8956, 0.8438, 0.8956, 0.8361, 0.7084, 0.8359, 0.7084, 0.8359, 0.8956, 0.8361, 0.8956, 0.8206, 0.7084, 0.8204, 0.6398, 0.8551, 0.6398, 0.8354, 0.6601, 0.8256, 0.6804, 0.8354, 0.6804, 0.8551, 0.6601, 0.8649])
me_cylinder.use_remesh_preserve_volume = False
me_cylinder.use_remesh_preserve_attributes = False
me_cylinder.use_mirror_vertex_groups = False
me_cylinder.update()
me_cylinder.normals_split_custom_set([tuple(v) for v in zip(*[iter([0.0, 0.866, -0.5, 0.0, 0.866, -0.5, 0.0, 0.866, -0.5, 0.0, 0.866, -0.5, 0.0, 0.0, -1.0, 0.0, 0.0, -1.0, 0.0, 0.0, -1.0, 0.0, 0.0, -1.0, 0.0, -0.866, -0.5, 0.0, -0.866, -0.5, 0.0, -0.866, -0.5, 0.0, -0.866, -0.5, 0.0, -0.866, 0.5, 0.0, -0.866, 0.5, 0.0, -0.866, 0.5, 0.0, -0.866, 0.5, 1.0, 0.0, 0.0, 1.0, 0.0, 0.0, 1.0, 0.0, 0.0, 1.0, 0.0, 0.0, 1.0, 0.0, 0.0, 1.0, 0.0, 0.0, 0.0, 0.0, 1.0, 0.0, 0.0, 1.0, 0.0, 0.0, 1.0, 0.0, 0.0, 1.0, 0.0, 0.866, 0.5, 0.0, 0.866, 0.5, 0.0, 0.866, 0.5, 0.0, 0.866, 0.5, -1.0, 0.0, 0.0, -1.0, 0.0, 0.0, -1.0, 0.0, 0.0, -1.0, 0.0, 0.0, -1.0, 0.0, 0.0, -1.0, 0.0, 0.0])] * 3)])
me_cube_001 = bpy.data.meshes.new('Cube.001')
me_cube_001.from_pydata([(1.747, 0.4679, 0.4974), (1.747, -0.4679, 0.4974), (1.747, 0.4679, -0.3747), (1.747, -0.4679, -0.3747), (7.074, 0.4679, 0.4974), (7.074, -0.4679, 0.4974), (7.074, 0.4679, -0.3747), (7.074, -0.4679, -0.3747), (4.647, 0.4679, -0.3747), (4.635, 0.4679, 0.4974), (4.647, -0.4679, -0.3747), (4.656, -0.4679, 0.4974), (4.133, 0.4679, 0.4974), (4.153, -0.4679, 0.4974), (5.173, 0.4679, -0.3747), (5.173, -0.4679, -0.3747), (5.161, 0.4679, 0.4974), (5.182, -0.4679, 0.4974), (1.747, 0.0, -0.3747), (8.03, 0.4679, 0.4974), (8.03, -0.4679, 0.4974), (8.148, 0.4679, -0.3747), (8.148, -0.4679, -0.3747), (1.747, -0.4679, 0.06133), (1.747, 0.4679, 0.06133), (7.074, -0.4679, 0.06133), (7.074, 0.4679, 0.06133), (4.647, -0.4679, 0.06133), (4.647, 0.4679, 0.06133), (4.144, 0.4679, 0.06133), (4.144, -0.4679, 0.06133), (5.173, -0.4679, 0.06133), (5.173, 0.4679, 0.06133), (8.148, -0.4679, 0.06133), (8.148, 0.4679, 0.06133), (7.491, 0.4679, -0.3747), (7.491, 0.4679, 0.4974), (7.491, -0.4679, -0.3747), (7.491, -0.4679, 0.4974), (7.491, -0.4679, 0.06133), (7.491, 0.4679, 0.06133), (7.491, -0.8477, -0.3747), (7.491, -0.8477, 0.06133), (7.187, -0.7411, 0.06133), (8.541, -0.8477, -0.3747), (8.541, -0.8477, 0.06133), (8.541, -0.4679, -0.3747), (8.541, -0.4679, 0.06133), (7.187, -0.7411, -0.3747), (4.144, -0.4679, -0.3747), (4.144, 0.4679, -0.3747), (7.926, -0.8477, 0.06133), (8.016, -0.8477, 0.06133), (8.107, -0.8477, 0.06133), (8.107, -0.4679, 0.06133), (8.016, -0.4679, 0.06133), (7.926, -0.4679, 0.06133), (8.107, -0.4679, -0.3747), (8.016, -0.4679, -0.3747), (7.926, -0.4679, -0.3747), (7.926, -0.8477, -0.3747), (8.016, -0.8477, -0.3747), (8.107, -0.8477, -0.3747)], [], [(32, 26, 6, 14), (40, 34, 21, 35), (14, 6, 7, 15), (17, 5, 4, 16), (31, 25, 5, 17), (30, 27, 11, 13), (13, 11, 9, 12), (50, 8, 10, 49), (29, 28, 8, 50), (24, 29, 50, 2), (2, 50, 49, 3, 18), (1, 13, 12, 0), (23, 30, 13, 1), (27, 31, 17, 11), (11, 17, 16, 9), (8, 14, 15, 10), (28, 32, 14, 8), (33, 22, 21, 34), (35, 21, 22, 37), (39, 33, 20, 38), (38, 20, 19, 36), (37, 22, 33, 39), (20, 33, 34, 19), (9, 16, 32, 28), (10, 15, 31, 27), (3, 49, 30, 23), (0, 12, 29, 24), (12, 9, 28, 29), (49, 10, 27, 30), (15, 7, 25, 31), (36, 19, 34, 40), (16, 4, 26, 32), (4, 36, 40, 26), (5, 38, 36, 4), (25, 39, 38, 5), (6, 35, 37, 7), (26, 40, 35, 6), (37, 41, 48, 7), (25, 43, 42, 39), (53, 45, 47, 54), (7, 48, 43, 25), (62, 44, 45, 53), (54, 47, 46, 57), (57, 46, 44, 62), (47, 45, 44, 46), (48, 41, 42, 43), (37, 59, 60, 41), (59, 58, 61, 60), (58, 57, 62, 61), (39, 56, 59, 37), (56, 55, 58, 59), (55, 54, 57, 58), (41, 60, 51, 42), (60, 61, 52, 51), (61, 62, 53, 52), (42, 51, 56, 39), (51, 52, 55, 56), (52, 53, 54, 55)])
me_cube_001.use_remesh_preserve_volume = False
me_cube_001.use_remesh_preserve_attributes = False
me_cube_001.use_mirror_vertex_groups = False
me_cube_001.update()
arm_armature_001 = bpy.data.armatures.new('Armature.001')  # bones are not reproduced

# ---- objects
ob_camera = bpy.data.objects.new('Camera', cam_camera)
ob_armature = bpy.data.objects.new('Armature', arm_armature_001)
ob_chassis = bpy.data.objects.new('Chassis', me_cube_000)
ob_crate = bpy.data.objects.new('Crate', me_cube_003)
ob_percutor = bpy.data.objects.new('Percutor', me_cylinder)
ob_dummy = bpy.data.objects.new('Dummy', me_cube_001)

# ---- transforms, parenting, visibility, modifiers, constraints
ob_camera.location = (0.0, 0.0, 0.0)
ob_camera.rotation_euler = (1.571, -3.258e-07, 3.142)
ob_camera.lineart.crease_threshold = 0.0
ob_armature.location = (0.0, 0.0, 7.451e-09)
ob_armature.scale = (0.1401, 0.1401, 0.1401)
ob_armature.hide_viewport = True
ob_armature.show_in_front = True
ob_armature.lineart.crease_threshold = 0.0
ob_chassis.location = (-1.331, -0.08646, 0.02115)
ob_chassis.rotation_euler = (1.571, -0.0, 0.0)
ob_chassis.scale = (0.312, 0.312, 0.312)
ob_chassis.color = (0.8, 0.8, 0.8, 1.0)
ob_chassis.lineart.crease_threshold = 0.0
_c = ob_chassis.constraints.new('CHILD_OF'); _c.name = 'Child Of'
_c.target = ob_armature
_c.subtarget = 'LowerArm.R.001'
_c.set_inverse_pending = False
_c.inverse_matrix = ((-1.421e-14, 7.14, 0.0, -8.15e-08), (-7.14, -4.059e-13, 2.705e-14, -4.748), (0.0, 0.0, 7.14, -0.04176), (0.0, 0.0, 0.0, 1.0))
ob_crate.parent = ob_chassis
ob_crate.matrix_parent_inverse = Matrix(((3.205, 1.086e-20, -1.357e-21, 4.204), (-1.49e-08, 2.42e-07, 3.205, -0.1539), (-7.105e-15, -3.205, 2.42e-07, -1.162e-08), (0.0, 0.0, 0.0, 1.0)))
ob_crate.location = (-1.314, 5.518e-10, 0.04493)
ob_crate.rotation_euler = (1.571, -0.0, 0.0)
ob_crate.scale = (0.312, 0.312, 0.312)
ob_crate.color = (0.8, 0.8, 0.8, 1.0)
ob_crate.lineart.crease_threshold = 0.0
ob_percutor.parent = ob_chassis
ob_percutor.matrix_parent_inverse = Matrix(((3.205, 1.086e-20, -1.357e-21, 4.204), (-1.49e-08, 2.42e-07, 3.205, -0.1539), (-7.105e-15, -3.205, 2.42e-07, -1.162e-08), (0.0, 0.0, 0.0, 1.0)))
ob_percutor.location = (-1.314, 6.018e-10, 0.049)
ob_percutor.rotation_euler = (1.571, -0.0, 0.0)
ob_percutor.scale = (0.312, 0.312, 0.312)
ob_percutor.color = (0.8, 0.8, 0.8, 1.0)
ob_percutor.lineart.crease_threshold = 0.0
ob_dummy.parent = ob_armature
ob_dummy.matrix_parent_inverse = Matrix(((7.14, 0.0, 0.0, 0.0), (0.0, 7.14, 0.0, 0.0), (0.0, 0.0, 7.14, -5.32e-08), (0.0, 0.0, 0.0, 1.0)))
ob_dummy.location = (0.0, 0.0, 0.0)
ob_dummy.scale = (0.14, 0.14, 0.14)
ob_dummy.hide_viewport = True
ob_dummy.lineart.crease_threshold = 0.0
_vg = ob_dummy.vertex_groups.new(name='Hips')
_vg = ob_dummy.vertex_groups.new(name='Spine')
for _i, _w in zip([0, 1, 23, 24], [0.06331, 0.06294, 0.03147, 0.03166]): _vg.add([_i], _w, 'REPLACE')
_vg = ob_dummy.vertex_groups.new(name='Chest')
for _i, _w in zip([0, 1, 3, 23, 24], [0.07352, 0.06048, 0.007577, 0.03403, 0.03676]): _vg.add([_i], _w, 'REPLACE')
_vg = ob_dummy.vertex_groups.new(name='Neck')
_vg = ob_dummy.vertex_groups.new(name='Head')
_vg = ob_dummy.vertex_groups.new(name='Shoulder.L')
for _i, _w in zip([0, 1, 2, 3, 8, 9, 10, 11, 12, 13, 18, 23, 24, 27, 28, 29, 30, 49, 50], [0.7078, 0.77, 0.3071, 0.8318, 0.005292, 0.0276, 0.03608, 0.03591, 0.08065, 0.08895, 0.8533, 0.8009, 0.5075, 0.03599, 0.01645, 0.06831, 0.09039, 0.09183, 0.05598]): _vg.add([_i], _w, 'REPLACE')
_vg = ob_dummy.vertex_groups.new(name='UpperArm.L')
for _i, _w in zip([0, 1, 2, 3, 8, 9, 10, 11, 12, 13, 14, 15, 16, 17, 18, 23, 24, 27, 28, 29, 30, 31, 32, 49, 50], [0.9994, 0.9993, 0.9996, 0.9996, 0.7871, 0.8501, 0.792, 0.7997, 0.9863, 0.9762, 0.1039, 0.1046, 0.1313, 0.08519, 0.9997, 0.9995, 0.9995, 0.8445, 0.8139, 0.9816, 0.9849, 0.07591, 0.07465, 0.924, 0.9221]): _vg.add([_i], _w, 'REPLACE')
_vg = ob_dummy.vertex_groups.new(name='LowerArm.L.001')
for _i, _w in zip([4, 5, 6, 7, 8, 9, 10, 11, 14, 15, 16, 17, 19, 20, 21, 22, 25, 26, 27, 28, 31, 32, 33, 34, 35, 36, 37, 38, 39, 40, 43, 48, 49, 50], [0.9859, 0.9322, 0.8994, 0.1647, 0.2114, 0.1498, 0.2029, 0.1995, 0.8904, 0.8697, 0.8682, 0.9116, 0.9719, 0.8875, 0.8843, 0.249, 0.7374, 0.9791, 0.1537, 0.1856, 0.9153, 0.9237, 0.7516, 0.9524, 0.891, 0.9808, 0.07345, 0.8615, 0.2281, 0.9749, 0.1312, 0.04613, 0.0743, 0.07722]): _vg.add([_i], _w, 'REPLACE')
_vg = ob_dummy.vertex_groups.new(name='Shoulder.R')
_vg = ob_dummy.vertex_groups.new(name='UpperArm.R')
_vg = ob_dummy.vertex_groups.new(name='LowerArm.R.001')
_vg = ob_dummy.vertex_groups.new(name='UpperLeg.L')
_vg = ob_dummy.vertex_groups.new(name='LowerLeg.L')
_vg = ob_dummy.vertex_groups.new(name='UpperLeg.R')
_vg = ob_dummy.vertex_groups.new(name='LowerLeg.R')
_vg = ob_dummy.vertex_groups.new(name='LowerArm.L.003')
for _i, _w in zip([5, 6, 7, 15, 20, 21, 22, 25, 33, 35, 37, 38, 39, 41, 42, 43, 48, 51, 52, 55, 56, 57, 58, 59, 60, 61, 62], [0.06038, 0.09351, 0.8241, 0.0007791, 0.06145, 0.02304, 0.0, 0.2519, 0.08842, 0.08867, 0.8292, 0.1126, 0.6555, 0.866, 0.9101, 0.8531, 0.9251, 0.06669, 0.007744, 0.03045, 0.07676, 0.0, 0.07068, 0.1236, 0.1119, 0.06089, 0.009661]): _vg.add([_i], _w, 'REPLACE')
_vg = ob_dummy.vertex_groups.new(name='LowerArm.L.004')
for _i, _w in zip([20, 21, 22, 33, 34, 37, 38, 39, 41, 42, 44, 45, 46, 47, 48, 51, 52, 53, 54, 55, 56, 57, 58, 59, 60, 61, 62], [0.0509, 0.07895, 0.0, 0.0, 0.01029, 0.09708, 0.0004041, 0.1162, 0.1187, 0.07818, 0.981, 0.9842, 0.9881, 0.983, 0.002836, 0.9313, 0.9699, 0.9888, 0.9766, 0.9486, 0.9004, 0.946, 0.9225, 0.8647, 0.8852, 0.9372, 0.969]): _vg.add([_i], _w, 'REPLACE')
_vg = ob_dummy.vertex_groups.new(name='LowerArm.R.003')
_vg = ob_dummy.vertex_groups.new(name='LowerArm.R.004')
_m = ob_dummy.modifiers.new('Mirror', 'MIRROR')
_m = ob_dummy.modifiers.new('Armature', 'ARMATURE')
_m.object = ob_armature

# ---- collection membership
col_collection_1.objects.link(ob_camera)
col_collection_1.objects.link(ob_armature)
col_collection_1.objects.link(ob_chassis)
col_collection_1.objects.link(ob_crate)
col_collection_1.objects.link(ob_percutor)
col_collection_1.objects.link(ob_dummy)

# ---- scene / render settings (as saved in the file)
scene.camera = ob_camera
scene.frame_start = 1; scene.frame_end = 250; scene.frame_set(38)
scene.render.engine = 'BLENDER_EEVEE_NEXT'
scene.render.resolution_percentage = 50
scene.render.dither_intensity = 0.0
scene.cycles.use_denoising = False
scene.cycles.samples = 128
scene.cycles.sampling_pattern = 'TABULATED_SOBOL'
scene.cycles.use_adaptive_sampling = False
scene.cycles.use_light_tree = False
scene.cycles.blur_glossy = 0.0
scene.cycles.sample_clamp_indirect = 0.0
scene.view_settings.view_transform = 'Standard'
bpy.context.view_layer.update()

# ---- added for rendering (the .blend has no usable light): sun
light_auto_sun = bpy.data.lights.new('AutoSun', 'SUN')
light_auto_sun.energy = 3.0
light_auto_sun.angle = 0.0523599
ob_auto_sun = bpy.data.objects.new('AutoSun', light_auto_sun)
scene.collection.objects.link(ob_auto_sun)
ob_auto_sun.rotation_euler = (0.872665, 0.174533, 0.523599)
bpy.context.view_layer.update()
